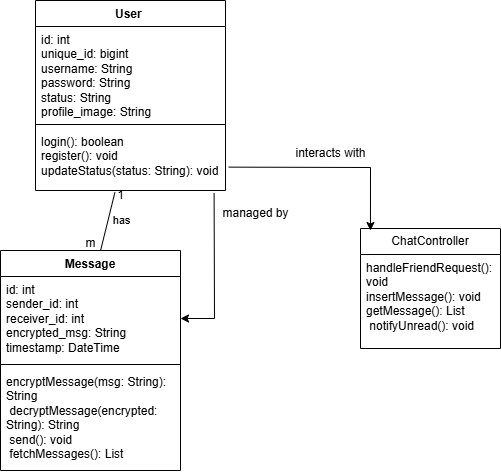

The diagram above was exported from draw.io. Its source (the exported page's mxGraphModel, read from the mxfile embedded in the PNG):
<mxGraphModel dx="1389" dy="756" grid="1" gridSize="10" guides="1" tooltips="1" connect="1" arrows="1" fold="1" page="1" pageScale="1" pageWidth="850" pageHeight="1100" math="0" shadow="0">
  <root>
    <mxCell id="0" />
    <mxCell id="1" parent="0" />
    <mxCell id="GT8T1pcLwKL2Ke9u9A7a-81" value="Message" style="swimlane;fontStyle=1;align=center;verticalAlign=top;childLayout=stackLayout;horizontal=1;startSize=26;horizontalStack=0;resizeParent=1;resizeParentMax=0;resizeLast=0;collapsible=1;marginBottom=0;whiteSpace=wrap;html=1;" vertex="1" parent="1">
      <mxGeometry x="230" y="290" width="180" height="220" as="geometry" />
    </mxCell>
    <mxCell id="GT8T1pcLwKL2Ke9u9A7a-82" value="&lt;div&gt;id: int&lt;/div&gt;&lt;div&gt;sender_id: int&lt;/div&gt;&lt;div&gt;receiver_id: int&lt;/div&gt;&lt;div&gt;encrypted_msg: String&lt;/div&gt;&lt;div&gt;timestamp: DateTime&lt;/div&gt;" style="text;strokeColor=none;fillColor=none;align=left;verticalAlign=top;spacingLeft=4;spacingRight=4;overflow=hidden;rotatable=0;points=[[0,0.5],[1,0.5]];portConstraint=eastwest;whiteSpace=wrap;html=1;" vertex="1" parent="GT8T1pcLwKL2Ke9u9A7a-81">
      <mxGeometry y="26" width="180" height="84" as="geometry" />
    </mxCell>
    <mxCell id="GT8T1pcLwKL2Ke9u9A7a-83" value="" style="line;strokeWidth=1;fillColor=none;align=left;verticalAlign=middle;spacingTop=-1;spacingLeft=3;spacingRight=3;rotatable=0;labelPosition=right;points=[];portConstraint=eastwest;strokeColor=inherit;" vertex="1" parent="GT8T1pcLwKL2Ke9u9A7a-81">
      <mxGeometry y="110" width="180" height="8" as="geometry" />
    </mxCell>
    <mxCell id="GT8T1pcLwKL2Ke9u9A7a-84" value="&lt;div&gt;encryptMessage(msg: String): String&lt;/div&gt;&lt;div&gt;&amp;nbsp;decryptMessage(encrypted: String): String&lt;/div&gt;&lt;div&gt;&amp;nbsp;send(): void&lt;/div&gt;&lt;div&gt;&amp;nbsp;fetchMessages(): List&lt;/div&gt;" style="text;strokeColor=none;fillColor=none;align=left;verticalAlign=top;spacingLeft=4;spacingRight=4;overflow=hidden;rotatable=0;points=[[0,0.5],[1,0.5]];portConstraint=eastwest;whiteSpace=wrap;html=1;" vertex="1" parent="GT8T1pcLwKL2Ke9u9A7a-81">
      <mxGeometry y="118" width="180" height="102" as="geometry" />
    </mxCell>
    <mxCell id="GT8T1pcLwKL2Ke9u9A7a-85" value="User&amp;nbsp;" style="swimlane;fontStyle=1;align=center;verticalAlign=top;childLayout=stackLayout;horizontal=1;startSize=26;horizontalStack=0;resizeParent=1;resizeParentMax=0;resizeLast=0;collapsible=1;marginBottom=0;whiteSpace=wrap;html=1;" vertex="1" parent="1">
      <mxGeometry x="265" y="40" width="190" height="190" as="geometry" />
    </mxCell>
    <mxCell id="GT8T1pcLwKL2Ke9u9A7a-86" value="&lt;div&gt;id: int&lt;/div&gt;&lt;div&gt;&lt;span style=&quot;background-color: transparent; color: light-dark(rgb(0, 0, 0), rgb(255, 255, 255));&quot;&gt;unique_id: bigint&lt;/span&gt;&lt;/div&gt;&lt;div&gt;username: String&lt;/div&gt;&lt;div&gt;password: String&lt;/div&gt;&lt;div&gt;status: String&lt;/div&gt;&lt;div&gt;profile_image: String&lt;/div&gt;" style="text;strokeColor=none;fillColor=none;align=left;verticalAlign=top;spacingLeft=4;spacingRight=4;overflow=hidden;rotatable=0;points=[[0,0.5],[1,0.5]];portConstraint=eastwest;whiteSpace=wrap;html=1;" vertex="1" parent="GT8T1pcLwKL2Ke9u9A7a-85">
      <mxGeometry y="26" width="190" height="94" as="geometry" />
    </mxCell>
    <mxCell id="GT8T1pcLwKL2Ke9u9A7a-87" value="" style="line;strokeWidth=1;fillColor=none;align=left;verticalAlign=middle;spacingTop=-1;spacingLeft=3;spacingRight=3;rotatable=0;labelPosition=right;points=[];portConstraint=eastwest;strokeColor=inherit;" vertex="1" parent="GT8T1pcLwKL2Ke9u9A7a-85">
      <mxGeometry y="120" width="190" height="8" as="geometry" />
    </mxCell>
    <mxCell id="GT8T1pcLwKL2Ke9u9A7a-88" value="&lt;div&gt;login(): boolean&lt;/div&gt;&lt;div&gt;register(): void&lt;/div&gt;&lt;div&gt;updateStatus(status: String): void&lt;/div&gt;" style="text;strokeColor=none;fillColor=none;align=left;verticalAlign=top;spacingLeft=4;spacingRight=4;overflow=hidden;rotatable=0;points=[[0,0.5],[1,0.5]];portConstraint=eastwest;whiteSpace=wrap;html=1;" vertex="1" parent="GT8T1pcLwKL2Ke9u9A7a-85">
      <mxGeometry y="128" width="190" height="62" as="geometry" />
    </mxCell>
    <mxCell id="GT8T1pcLwKL2Ke9u9A7a-89" value="ChatController" style="swimlane;fontStyle=0;childLayout=stackLayout;horizontal=1;startSize=26;fillColor=none;horizontalStack=0;resizeParent=1;resizeParentMax=0;resizeLast=0;collapsible=1;marginBottom=0;whiteSpace=wrap;html=1;" vertex="1" parent="1">
      <mxGeometry x="590" y="268" width="140" height="120" as="geometry" />
    </mxCell>
    <mxCell id="GT8T1pcLwKL2Ke9u9A7a-92" value="&lt;div&gt;handleFriendRequest(): void&lt;/div&gt;&lt;div&gt;insertMessage(): void&lt;/div&gt;&lt;div&gt;getMessage(): List&lt;/div&gt;&lt;div&gt;&amp;nbsp;notifyUnread(): void&lt;/div&gt;" style="text;strokeColor=none;fillColor=none;align=left;verticalAlign=top;spacingLeft=4;spacingRight=4;overflow=hidden;rotatable=0;points=[[0,0.5],[1,0.5]];portConstraint=eastwest;whiteSpace=wrap;html=1;" vertex="1" parent="GT8T1pcLwKL2Ke9u9A7a-89">
      <mxGeometry y="26" width="140" height="94" as="geometry" />
    </mxCell>
    <mxCell id="GT8T1pcLwKL2Ke9u9A7a-94" value="" style="endArrow=none;html=1;rounded=0;entryX=0.418;entryY=1.03;entryDx=0;entryDy=0;entryPerimeter=0;exitX=0.556;exitY=0;exitDx=0;exitDy=0;exitPerimeter=0;" edge="1" parent="1" source="GT8T1pcLwKL2Ke9u9A7a-81" target="GT8T1pcLwKL2Ke9u9A7a-88">
      <mxGeometry width="50" height="50" relative="1" as="geometry">
        <mxPoint x="420" y="380" as="sourcePoint" />
        <mxPoint x="470" y="330" as="targetPoint" />
      </mxGeometry>
    </mxCell>
    <mxCell id="GT8T1pcLwKL2Ke9u9A7a-99" value="has" style="edgeLabel;html=1;align=center;verticalAlign=middle;resizable=0;points=[];" vertex="1" connectable="0" parent="GT8T1pcLwKL2Ke9u9A7a-94">
      <mxGeometry x="0.1942" y="-3" relative="1" as="geometry">
        <mxPoint x="9" y="4" as="offset" />
      </mxGeometry>
    </mxCell>
    <mxCell id="GT8T1pcLwKL2Ke9u9A7a-95" value="m" style="text;html=1;align=center;verticalAlign=middle;resizable=0;points=[];autosize=1;strokeColor=none;fillColor=none;" vertex="1" parent="1">
      <mxGeometry x="305" y="268" width="30" height="30" as="geometry" />
    </mxCell>
    <mxCell id="GT8T1pcLwKL2Ke9u9A7a-97" value="1" style="text;html=1;align=center;verticalAlign=middle;resizable=0;points=[];autosize=1;strokeColor=none;fillColor=none;" vertex="1" parent="1">
      <mxGeometry x="335" y="220" width="30" height="30" as="geometry" />
    </mxCell>
    <mxCell id="GT8T1pcLwKL2Ke9u9A7a-102" value="" style="endArrow=classic;html=1;rounded=0;exitX=1.017;exitY=0.623;exitDx=0;exitDy=0;exitPerimeter=0;entryX=0.071;entryY=0.017;entryDx=0;entryDy=0;entryPerimeter=0;" edge="1" parent="1" source="GT8T1pcLwKL2Ke9u9A7a-88" target="GT8T1pcLwKL2Ke9u9A7a-89">
      <mxGeometry width="50" height="50" relative="1" as="geometry">
        <mxPoint x="420" y="380" as="sourcePoint" />
        <mxPoint x="603" y="268" as="targetPoint" />
        <Array as="points">
          <mxPoint x="600" y="207" />
        </Array>
      </mxGeometry>
    </mxCell>
    <mxCell id="GT8T1pcLwKL2Ke9u9A7a-103" value="" style="endArrow=classic;html=1;rounded=0;exitX=0.94;exitY=1.04;exitDx=0;exitDy=0;exitPerimeter=0;entryX=1;entryY=0.5;entryDx=0;entryDy=0;" edge="1" parent="1" source="GT8T1pcLwKL2Ke9u9A7a-88" target="GT8T1pcLwKL2Ke9u9A7a-82">
      <mxGeometry width="50" height="50" relative="1" as="geometry">
        <mxPoint x="429.1700000000001" y="230.00000000000003" as="sourcePoint" />
        <mxPoint x="450" y="420" as="targetPoint" />
        <Array as="points">
          <mxPoint x="444" y="358" />
        </Array>
      </mxGeometry>
    </mxCell>
    <mxCell id="GT8T1pcLwKL2Ke9u9A7a-104" value="interacts with" style="text;html=1;align=center;verticalAlign=middle;resizable=0;points=[];autosize=1;strokeColor=none;fillColor=none;" vertex="1" parent="1">
      <mxGeometry x="515" y="178" width="90" height="30" as="geometry" />
    </mxCell>
    <mxCell id="GT8T1pcLwKL2Ke9u9A7a-105" value="managed by&lt;div&gt;&lt;br&gt;&lt;/div&gt;" style="text;html=1;align=center;verticalAlign=middle;resizable=0;points=[];autosize=1;strokeColor=none;fillColor=none;" vertex="1" parent="1">
      <mxGeometry x="440" y="240" width="90" height="40" as="geometry" />
    </mxCell>
  </root>
</mxGraphModel>